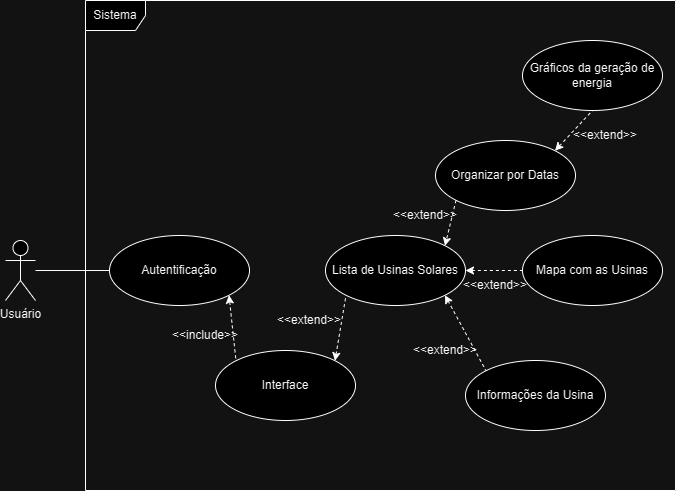

The diagram above was exported from draw.io. Its source (the exported page's mxGraphModel, read from the mxfile embedded in the PNG):
<mxGraphModel dx="1386" dy="793" grid="1" gridSize="10" guides="1" tooltips="1" connect="1" arrows="1" fold="1" page="1" pageScale="1" pageWidth="827" pageHeight="1169" math="0" shadow="0">
  <root>
    <mxCell id="0" />
    <mxCell id="1" parent="0" />
    <mxCell id="lIW0sCZ_wb4XTKwyt0aE-9" style="edgeStyle=orthogonalEdgeStyle;rounded=0;orthogonalLoop=1;jettySize=auto;html=1;endArrow=none;endFill=0;" edge="1" parent="1" source="lIW0sCZ_wb4XTKwyt0aE-1" target="lIW0sCZ_wb4XTKwyt0aE-2">
      <mxGeometry relative="1" as="geometry" />
    </mxCell>
    <mxCell id="lIW0sCZ_wb4XTKwyt0aE-1" value="Usuário" style="shape=umlActor;verticalLabelPosition=bottom;verticalAlign=top;html=1;" vertex="1" parent="1">
      <mxGeometry x="80" y="280" width="30" height="60" as="geometry" />
    </mxCell>
    <mxCell id="lIW0sCZ_wb4XTKwyt0aE-13" value="" style="rounded=0;orthogonalLoop=1;jettySize=auto;exitX=1;exitY=1;exitDx=0;exitDy=0;entryX=0;entryY=0;entryDx=0;entryDy=0;endArrow=none;endFill=0;dashed=1;startArrow=classic;startFill=1;html=1;" edge="1" parent="1" source="lIW0sCZ_wb4XTKwyt0aE-2" target="lIW0sCZ_wb4XTKwyt0aE-3">
      <mxGeometry relative="1" as="geometry" />
    </mxCell>
    <mxCell id="lIW0sCZ_wb4XTKwyt0aE-2" value="Autentificação" style="ellipse;whiteSpace=wrap;html=1;" vertex="1" parent="1">
      <mxGeometry x="184" y="275" width="140" height="70" as="geometry" />
    </mxCell>
    <mxCell id="lIW0sCZ_wb4XTKwyt0aE-14" style="rounded=0;orthogonalLoop=1;jettySize=auto;html=1;exitX=1;exitY=0;exitDx=0;exitDy=0;entryX=0;entryY=1;entryDx=0;entryDy=0;endArrow=none;endFill=0;dashed=1;startArrow=classic;startFill=1;" edge="1" parent="1" source="lIW0sCZ_wb4XTKwyt0aE-3" target="lIW0sCZ_wb4XTKwyt0aE-4">
      <mxGeometry relative="1" as="geometry" />
    </mxCell>
    <mxCell id="lIW0sCZ_wb4XTKwyt0aE-3" value="Interface" style="ellipse;whiteSpace=wrap;html=1;" vertex="1" parent="1">
      <mxGeometry x="290" y="390" width="140" height="70" as="geometry" />
    </mxCell>
    <mxCell id="lIW0sCZ_wb4XTKwyt0aE-11" style="edgeStyle=orthogonalEdgeStyle;rounded=0;orthogonalLoop=1;jettySize=auto;html=1;exitX=1;exitY=0.5;exitDx=0;exitDy=0;entryX=0;entryY=0.5;entryDx=0;entryDy=0;endArrow=none;endFill=0;dashed=1;startArrow=classic;startFill=1;" edge="1" parent="1" source="lIW0sCZ_wb4XTKwyt0aE-4" target="lIW0sCZ_wb4XTKwyt0aE-8">
      <mxGeometry relative="1" as="geometry" />
    </mxCell>
    <mxCell id="lIW0sCZ_wb4XTKwyt0aE-12" style="rounded=0;orthogonalLoop=1;jettySize=auto;html=1;exitX=1;exitY=1;exitDx=0;exitDy=0;entryX=0;entryY=0;entryDx=0;entryDy=0;endArrow=none;endFill=0;dashed=1;startArrow=classic;startFill=1;" edge="1" parent="1" source="lIW0sCZ_wb4XTKwyt0aE-4" target="lIW0sCZ_wb4XTKwyt0aE-5">
      <mxGeometry relative="1" as="geometry" />
    </mxCell>
    <mxCell id="lIW0sCZ_wb4XTKwyt0aE-4" value="Lista de Usinas Solares" style="ellipse;whiteSpace=wrap;html=1;" vertex="1" parent="1">
      <mxGeometry x="400" y="275" width="140" height="70" as="geometry" />
    </mxCell>
    <mxCell id="lIW0sCZ_wb4XTKwyt0aE-5" value="Informações da Usina" style="ellipse;whiteSpace=wrap;html=1;" vertex="1" parent="1">
      <mxGeometry x="540" y="400" width="140" height="70" as="geometry" />
    </mxCell>
    <mxCell id="lIW0sCZ_wb4XTKwyt0aE-16" style="rounded=0;orthogonalLoop=1;jettySize=auto;html=1;exitX=0;exitY=1;exitDx=0;exitDy=0;entryX=1;entryY=0;entryDx=0;entryDy=0;endArrow=classic;endFill=1;dashed=1;startArrow=none;startFill=0;" edge="1" parent="1" source="lIW0sCZ_wb4XTKwyt0aE-6" target="lIW0sCZ_wb4XTKwyt0aE-4">
      <mxGeometry relative="1" as="geometry" />
    </mxCell>
    <mxCell id="lIW0sCZ_wb4XTKwyt0aE-17" style="rounded=0;orthogonalLoop=1;jettySize=auto;html=1;exitX=1;exitY=0;exitDx=0;exitDy=0;entryX=0.5;entryY=1;entryDx=0;entryDy=0;endArrow=none;endFill=0;dashed=1;startArrow=classic;startFill=1;" edge="1" parent="1" source="lIW0sCZ_wb4XTKwyt0aE-6" target="lIW0sCZ_wb4XTKwyt0aE-7">
      <mxGeometry relative="1" as="geometry" />
    </mxCell>
    <mxCell id="lIW0sCZ_wb4XTKwyt0aE-6" value="Organizar por Datas" style="ellipse;whiteSpace=wrap;html=1;" vertex="1" parent="1">
      <mxGeometry x="510" y="180" width="140" height="70" as="geometry" />
    </mxCell>
    <mxCell id="lIW0sCZ_wb4XTKwyt0aE-7" value="Gráficos da geração de energia" style="ellipse;whiteSpace=wrap;html=1;" vertex="1" parent="1">
      <mxGeometry x="597" y="80" width="140" height="70" as="geometry" />
    </mxCell>
    <mxCell id="lIW0sCZ_wb4XTKwyt0aE-8" value="Mapa com as Usinas" style="ellipse;whiteSpace=wrap;html=1;" vertex="1" parent="1">
      <mxGeometry x="597" y="275" width="140" height="70" as="geometry" />
    </mxCell>
    <mxCell id="lIW0sCZ_wb4XTKwyt0aE-18" value="Sistema" style="shape=umlFrame;whiteSpace=wrap;html=1;pointerEvents=0;" vertex="1" parent="1">
      <mxGeometry x="160" y="40" width="590" height="490" as="geometry" />
    </mxCell>
    <mxCell id="lIW0sCZ_wb4XTKwyt0aE-21" value="&amp;lt;&amp;lt;include&amp;gt;&amp;gt;" style="text;html=1;strokeColor=none;fillColor=none;align=center;verticalAlign=middle;whiteSpace=wrap;rounded=0;" vertex="1" parent="1">
      <mxGeometry x="250" y="360" width="60" height="30" as="geometry" />
    </mxCell>
    <mxCell id="lIW0sCZ_wb4XTKwyt0aE-23" value="&amp;lt;&amp;lt;extend&amp;gt;&amp;gt;" style="text;html=1;strokeColor=none;fillColor=none;align=center;verticalAlign=middle;whiteSpace=wrap;rounded=0;" vertex="1" parent="1">
      <mxGeometry x="354" y="345" width="60" height="30" as="geometry" />
    </mxCell>
    <mxCell id="lIW0sCZ_wb4XTKwyt0aE-25" value="&amp;lt;&amp;lt;extend&amp;gt;&amp;gt;" style="text;html=1;strokeColor=none;fillColor=none;align=center;verticalAlign=middle;whiteSpace=wrap;rounded=0;" vertex="1" parent="1">
      <mxGeometry x="490" y="375" width="60" height="30" as="geometry" />
    </mxCell>
    <mxCell id="lIW0sCZ_wb4XTKwyt0aE-26" value="&amp;lt;&amp;lt;extend&amp;gt;&amp;gt;" style="text;html=1;strokeColor=none;fillColor=none;align=center;verticalAlign=middle;whiteSpace=wrap;rounded=0;" vertex="1" parent="1">
      <mxGeometry x="540" y="310" width="60" height="30" as="geometry" />
    </mxCell>
    <mxCell id="lIW0sCZ_wb4XTKwyt0aE-27" value="&amp;lt;&amp;lt;extend&amp;gt;&amp;gt;" style="text;html=1;strokeColor=none;fillColor=none;align=center;verticalAlign=middle;whiteSpace=wrap;rounded=0;" vertex="1" parent="1">
      <mxGeometry x="470" y="240" width="60" height="30" as="geometry" />
    </mxCell>
    <mxCell id="lIW0sCZ_wb4XTKwyt0aE-28" value="&amp;lt;&amp;lt;extend&amp;gt;&amp;gt;" style="text;html=1;strokeColor=none;fillColor=none;align=center;verticalAlign=middle;whiteSpace=wrap;rounded=0;" vertex="1" parent="1">
      <mxGeometry x="650" y="160" width="60" height="30" as="geometry" />
    </mxCell>
  </root>
</mxGraphModel>